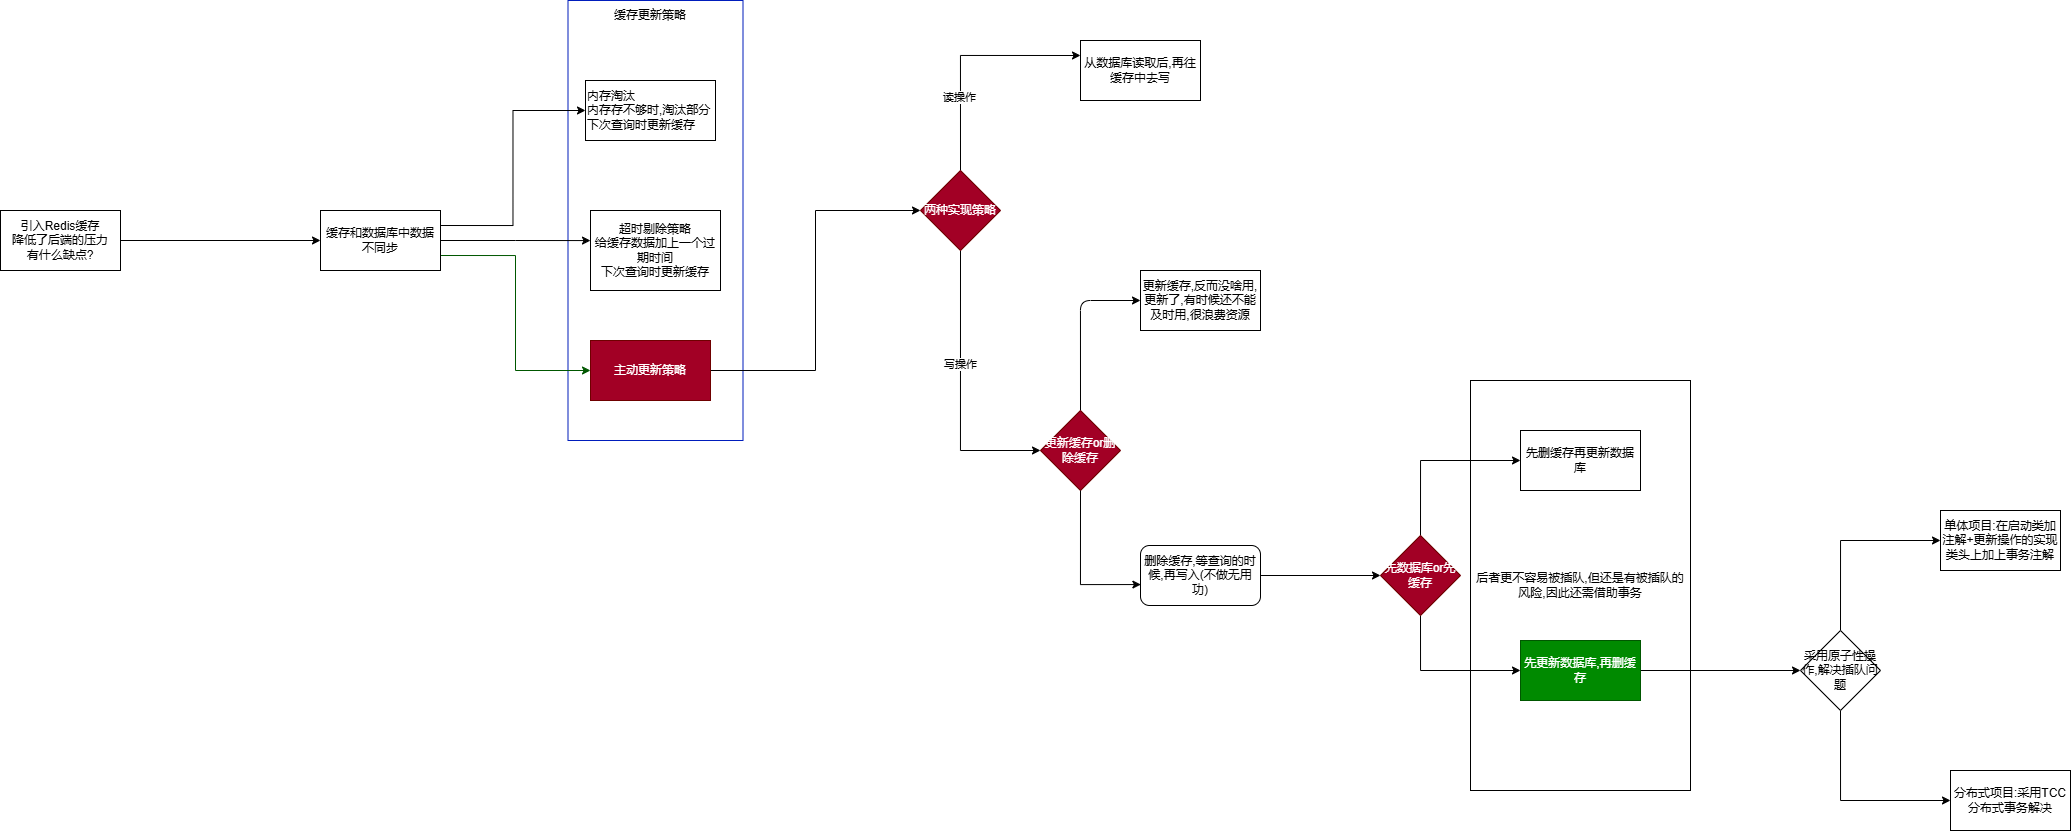

The diagram above was exported from draw.io. Its source (the exported page's mxGraphModel, read from the mxfile embedded in the PNG):
<mxGraphModel dx="1847" dy="640" grid="1" gridSize="10" guides="1" tooltips="1" connect="1" arrows="1" fold="1" page="1" pageScale="1" pageWidth="827" pageHeight="1169" math="0" shadow="0">
  <root>
    <mxCell id="0" />
    <mxCell id="1" parent="0" />
    <mxCell id="i-gAT28HYUlZT3UiMGLs-82" value="后者更不容易被插队,但还是有被插队的&lt;div&gt;风险,因此还需借助事务&lt;/div&gt;" style="rounded=0;whiteSpace=wrap;html=1;fillColor=none;" vertex="1" parent="1">
      <mxGeometry x="1100" y="420" width="220" height="410" as="geometry" />
    </mxCell>
    <mxCell id="i-gAT28HYUlZT3UiMGLs-12" value="" style="rounded=0;whiteSpace=wrap;html=1;fillColor=none;fontColor=#ffffff;strokeColor=#001DBC;movable=1;resizable=1;rotatable=1;deletable=1;editable=1;locked=0;connectable=1;" vertex="1" parent="1">
      <mxGeometry x="197.5" y="40" width="175" height="440" as="geometry" />
    </mxCell>
    <mxCell id="i-gAT28HYUlZT3UiMGLs-5" style="edgeStyle=orthogonalEdgeStyle;rounded=0;orthogonalLoop=1;jettySize=auto;html=1;exitX=1;exitY=0.5;exitDx=0;exitDy=0;entryX=0;entryY=0.5;entryDx=0;entryDy=0;" edge="1" parent="1" source="i-gAT28HYUlZT3UiMGLs-1" target="i-gAT28HYUlZT3UiMGLs-2">
      <mxGeometry relative="1" as="geometry" />
    </mxCell>
    <mxCell id="i-gAT28HYUlZT3UiMGLs-1" value="引入Redis缓存&lt;div&gt;降低了后端的压力&lt;/div&gt;&lt;div&gt;有什么缺点?&lt;/div&gt;" style="whiteSpace=wrap;html=1;" vertex="1" parent="1">
      <mxGeometry x="-370" y="250" width="120" height="60" as="geometry" />
    </mxCell>
    <mxCell id="i-gAT28HYUlZT3UiMGLs-9" style="edgeStyle=orthogonalEdgeStyle;rounded=0;orthogonalLoop=1;jettySize=auto;html=1;exitX=1;exitY=0.25;exitDx=0;exitDy=0;entryX=0;entryY=0.5;entryDx=0;entryDy=0;" edge="1" parent="1" source="i-gAT28HYUlZT3UiMGLs-2" target="i-gAT28HYUlZT3UiMGLs-6">
      <mxGeometry relative="1" as="geometry" />
    </mxCell>
    <mxCell id="i-gAT28HYUlZT3UiMGLs-11" style="edgeStyle=orthogonalEdgeStyle;rounded=0;orthogonalLoop=1;jettySize=auto;html=1;exitX=1;exitY=0.75;exitDx=0;exitDy=0;entryX=0;entryY=0.5;entryDx=0;entryDy=0;fillColor=#008a00;strokeColor=#005700;" edge="1" parent="1" source="i-gAT28HYUlZT3UiMGLs-2" target="i-gAT28HYUlZT3UiMGLs-7">
      <mxGeometry relative="1" as="geometry" />
    </mxCell>
    <mxCell id="i-gAT28HYUlZT3UiMGLs-2" value="缓存和数据库中数据不同步" style="whiteSpace=wrap;html=1;" vertex="1" parent="1">
      <mxGeometry x="-50" y="250" width="120" height="60" as="geometry" />
    </mxCell>
    <mxCell id="i-gAT28HYUlZT3UiMGLs-4" value="&lt;div&gt;超时剔除策略&lt;/div&gt;给缓存数据加上一个过期时间&lt;div&gt;下次查询时更新缓存&lt;/div&gt;" style="whiteSpace=wrap;html=1;" vertex="1" parent="1">
      <mxGeometry x="220" y="250" width="130" height="80" as="geometry" />
    </mxCell>
    <mxCell id="i-gAT28HYUlZT3UiMGLs-6" value="内存淘汰&lt;div&gt;内存存不够时,淘汰部分&lt;/div&gt;&lt;div&gt;下次查询时更新缓存&lt;/div&gt;" style="whiteSpace=wrap;html=1;align=left;" vertex="1" parent="1">
      <mxGeometry x="215" y="120" width="130" height="60" as="geometry" />
    </mxCell>
    <mxCell id="i-gAT28HYUlZT3UiMGLs-50" style="edgeStyle=orthogonalEdgeStyle;rounded=0;orthogonalLoop=1;jettySize=auto;html=1;exitX=1;exitY=0.5;exitDx=0;exitDy=0;entryX=0;entryY=0.5;entryDx=0;entryDy=0;" edge="1" parent="1" source="i-gAT28HYUlZT3UiMGLs-7" target="i-gAT28HYUlZT3UiMGLs-49">
      <mxGeometry relative="1" as="geometry" />
    </mxCell>
    <mxCell id="i-gAT28HYUlZT3UiMGLs-7" value="主动更新策略" style="whiteSpace=wrap;html=1;fillColor=#a20025;fontColor=#ffffff;strokeColor=#6F0000;" vertex="1" parent="1">
      <mxGeometry x="220" y="380" width="120" height="60" as="geometry" />
    </mxCell>
    <mxCell id="i-gAT28HYUlZT3UiMGLs-13" value="缓存更新策略" style="text;strokeColor=none;align=center;fillColor=none;html=1;verticalAlign=middle;whiteSpace=wrap;rounded=0;" vertex="1" parent="1">
      <mxGeometry x="240" y="40" width="80" height="30" as="geometry" />
    </mxCell>
    <mxCell id="i-gAT28HYUlZT3UiMGLs-16" style="edgeStyle=orthogonalEdgeStyle;rounded=0;orthogonalLoop=1;jettySize=auto;html=1;exitX=1;exitY=0.5;exitDx=0;exitDy=0;entryX=0;entryY=0.376;entryDx=0;entryDy=0;entryPerimeter=0;" edge="1" parent="1" source="i-gAT28HYUlZT3UiMGLs-2" target="i-gAT28HYUlZT3UiMGLs-4">
      <mxGeometry relative="1" as="geometry" />
    </mxCell>
    <mxCell id="i-gAT28HYUlZT3UiMGLs-52" style="edgeStyle=orthogonalEdgeStyle;rounded=0;orthogonalLoop=1;jettySize=auto;html=1;exitX=0.5;exitY=0;exitDx=0;exitDy=0;entryX=0;entryY=0.25;entryDx=0;entryDy=0;" edge="1" parent="1" source="i-gAT28HYUlZT3UiMGLs-49" target="i-gAT28HYUlZT3UiMGLs-51">
      <mxGeometry relative="1" as="geometry" />
    </mxCell>
    <mxCell id="i-gAT28HYUlZT3UiMGLs-53" value="读操作" style="edgeLabel;html=1;align=center;verticalAlign=middle;resizable=0;points=[];" vertex="1" connectable="0" parent="i-gAT28HYUlZT3UiMGLs-52">
      <mxGeometry x="-0.3818" y="1" relative="1" as="geometry">
        <mxPoint as="offset" />
      </mxGeometry>
    </mxCell>
    <mxCell id="i-gAT28HYUlZT3UiMGLs-66" style="edgeStyle=orthogonalEdgeStyle;rounded=0;orthogonalLoop=1;jettySize=auto;html=1;exitX=0.5;exitY=1;exitDx=0;exitDy=0;entryX=0;entryY=0.5;entryDx=0;entryDy=0;" edge="1" parent="1" source="i-gAT28HYUlZT3UiMGLs-49" target="i-gAT28HYUlZT3UiMGLs-65">
      <mxGeometry relative="1" as="geometry" />
    </mxCell>
    <mxCell id="i-gAT28HYUlZT3UiMGLs-67" value="写操作" style="edgeLabel;html=1;align=center;verticalAlign=middle;resizable=0;points=[];" vertex="1" connectable="0" parent="i-gAT28HYUlZT3UiMGLs-66">
      <mxGeometry x="-0.1834" relative="1" as="geometry">
        <mxPoint as="offset" />
      </mxGeometry>
    </mxCell>
    <mxCell id="i-gAT28HYUlZT3UiMGLs-49" value="两种实现策略" style="rhombus;whiteSpace=wrap;html=1;fillColor=#a20025;fontColor=#ffffff;strokeColor=#6F0000;" vertex="1" parent="1">
      <mxGeometry x="550" y="210" width="80" height="80" as="geometry" />
    </mxCell>
    <mxCell id="i-gAT28HYUlZT3UiMGLs-51" value="从数据库读取后,再往缓存中去写" style="whiteSpace=wrap;html=1;" vertex="1" parent="1">
      <mxGeometry x="710" y="80" width="120" height="60" as="geometry" />
    </mxCell>
    <mxCell id="i-gAT28HYUlZT3UiMGLs-69" style="edgeStyle=orthogonalEdgeStyle;rounded=1;orthogonalLoop=1;jettySize=auto;html=1;exitX=0.5;exitY=0;exitDx=0;exitDy=0;entryX=0;entryY=0.5;entryDx=0;entryDy=0;curved=0;" edge="1" parent="1" source="i-gAT28HYUlZT3UiMGLs-65" target="i-gAT28HYUlZT3UiMGLs-68">
      <mxGeometry relative="1" as="geometry" />
    </mxCell>
    <mxCell id="i-gAT28HYUlZT3UiMGLs-65" value="更新缓存or删除缓存" style="rhombus;whiteSpace=wrap;html=1;fillColor=#a20025;fontColor=#ffffff;strokeColor=#6F0000;" vertex="1" parent="1">
      <mxGeometry x="670" y="450" width="80" height="80" as="geometry" />
    </mxCell>
    <mxCell id="i-gAT28HYUlZT3UiMGLs-68" value="更新缓存,反而没啥用,更新了,有时候还不能及时用,很浪费资源" style="whiteSpace=wrap;html=1;" vertex="1" parent="1">
      <mxGeometry x="770" y="310" width="120" height="60" as="geometry" />
    </mxCell>
    <mxCell id="i-gAT28HYUlZT3UiMGLs-75" style="edgeStyle=orthogonalEdgeStyle;rounded=0;orthogonalLoop=1;jettySize=auto;html=1;exitX=1;exitY=0.5;exitDx=0;exitDy=0;entryX=0;entryY=0.5;entryDx=0;entryDy=0;" edge="1" parent="1" source="i-gAT28HYUlZT3UiMGLs-70" target="i-gAT28HYUlZT3UiMGLs-74">
      <mxGeometry relative="1" as="geometry" />
    </mxCell>
    <mxCell id="i-gAT28HYUlZT3UiMGLs-70" value="删除缓存,等查询的时候,再写入(不做无用功)" style="whiteSpace=wrap;html=1;fillStyle=zigzag-line;rounded=1;" vertex="1" parent="1">
      <mxGeometry x="770" y="585" width="120" height="60" as="geometry" />
    </mxCell>
    <mxCell id="i-gAT28HYUlZT3UiMGLs-71" style="edgeStyle=orthogonalEdgeStyle;rounded=0;orthogonalLoop=1;jettySize=auto;html=1;exitX=0.5;exitY=1;exitDx=0;exitDy=0;entryX=0.003;entryY=0.651;entryDx=0;entryDy=0;entryPerimeter=0;" edge="1" parent="1" source="i-gAT28HYUlZT3UiMGLs-65" target="i-gAT28HYUlZT3UiMGLs-70">
      <mxGeometry relative="1" as="geometry" />
    </mxCell>
    <mxCell id="i-gAT28HYUlZT3UiMGLs-80" style="edgeStyle=orthogonalEdgeStyle;rounded=0;orthogonalLoop=1;jettySize=auto;html=1;exitX=0.5;exitY=0;exitDx=0;exitDy=0;entryX=0;entryY=0.5;entryDx=0;entryDy=0;" edge="1" parent="1" source="i-gAT28HYUlZT3UiMGLs-74" target="i-gAT28HYUlZT3UiMGLs-77">
      <mxGeometry relative="1" as="geometry" />
    </mxCell>
    <mxCell id="i-gAT28HYUlZT3UiMGLs-81" style="edgeStyle=orthogonalEdgeStyle;rounded=0;orthogonalLoop=1;jettySize=auto;html=1;exitX=0.5;exitY=1;exitDx=0;exitDy=0;entryX=0;entryY=0.5;entryDx=0;entryDy=0;" edge="1" parent="1" source="i-gAT28HYUlZT3UiMGLs-74" target="i-gAT28HYUlZT3UiMGLs-78">
      <mxGeometry relative="1" as="geometry" />
    </mxCell>
    <mxCell id="i-gAT28HYUlZT3UiMGLs-74" value="先数据库or先缓存" style="rhombus;whiteSpace=wrap;html=1;fillColor=#a20025;fontColor=#ffffff;strokeColor=#6F0000;" vertex="1" parent="1">
      <mxGeometry x="1010" y="575" width="80" height="80" as="geometry" />
    </mxCell>
    <mxCell id="i-gAT28HYUlZT3UiMGLs-77" value="先删缓存再更新数据库" style="whiteSpace=wrap;html=1;" vertex="1" parent="1">
      <mxGeometry x="1150" y="470" width="120" height="60" as="geometry" />
    </mxCell>
    <mxCell id="i-gAT28HYUlZT3UiMGLs-85" style="edgeStyle=orthogonalEdgeStyle;rounded=0;orthogonalLoop=1;jettySize=auto;html=1;exitX=1;exitY=0.5;exitDx=0;exitDy=0;entryX=0;entryY=0.5;entryDx=0;entryDy=0;" edge="1" parent="1" source="i-gAT28HYUlZT3UiMGLs-78" target="i-gAT28HYUlZT3UiMGLs-84">
      <mxGeometry relative="1" as="geometry" />
    </mxCell>
    <mxCell id="i-gAT28HYUlZT3UiMGLs-78" value="先更新数据库,再删缓存" style="whiteSpace=wrap;html=1;fillColor=#008a00;fontColor=#ffffff;strokeColor=#005700;" vertex="1" parent="1">
      <mxGeometry x="1150" y="680" width="120" height="60" as="geometry" />
    </mxCell>
    <mxCell id="i-gAT28HYUlZT3UiMGLs-88" style="edgeStyle=orthogonalEdgeStyle;rounded=0;orthogonalLoop=1;jettySize=auto;html=1;exitX=0.5;exitY=0;exitDx=0;exitDy=0;entryX=0;entryY=0.5;entryDx=0;entryDy=0;" edge="1" parent="1" source="i-gAT28HYUlZT3UiMGLs-84" target="i-gAT28HYUlZT3UiMGLs-86">
      <mxGeometry relative="1" as="geometry" />
    </mxCell>
    <mxCell id="i-gAT28HYUlZT3UiMGLs-89" style="edgeStyle=orthogonalEdgeStyle;rounded=0;orthogonalLoop=1;jettySize=auto;html=1;exitX=0.5;exitY=1;exitDx=0;exitDy=0;entryX=0;entryY=0.5;entryDx=0;entryDy=0;" edge="1" parent="1" source="i-gAT28HYUlZT3UiMGLs-84" target="i-gAT28HYUlZT3UiMGLs-87">
      <mxGeometry relative="1" as="geometry" />
    </mxCell>
    <mxCell id="i-gAT28HYUlZT3UiMGLs-84" value="采用原子性操作,解决插队问题" style="rhombus;whiteSpace=wrap;html=1;" vertex="1" parent="1">
      <mxGeometry x="1430" y="670" width="80" height="80" as="geometry" />
    </mxCell>
    <mxCell id="i-gAT28HYUlZT3UiMGLs-86" value="单体项目:在启动类加注解+更新操作的实现类头上加上事务注解" style="whiteSpace=wrap;html=1;" vertex="1" parent="1">
      <mxGeometry x="1570" y="550" width="120" height="60" as="geometry" />
    </mxCell>
    <mxCell id="i-gAT28HYUlZT3UiMGLs-87" value="分布式项目:采用TCC分布式事务解决" style="whiteSpace=wrap;html=1;" vertex="1" parent="1">
      <mxGeometry x="1580" y="810" width="120" height="60" as="geometry" />
    </mxCell>
  </root>
</mxGraphModel>